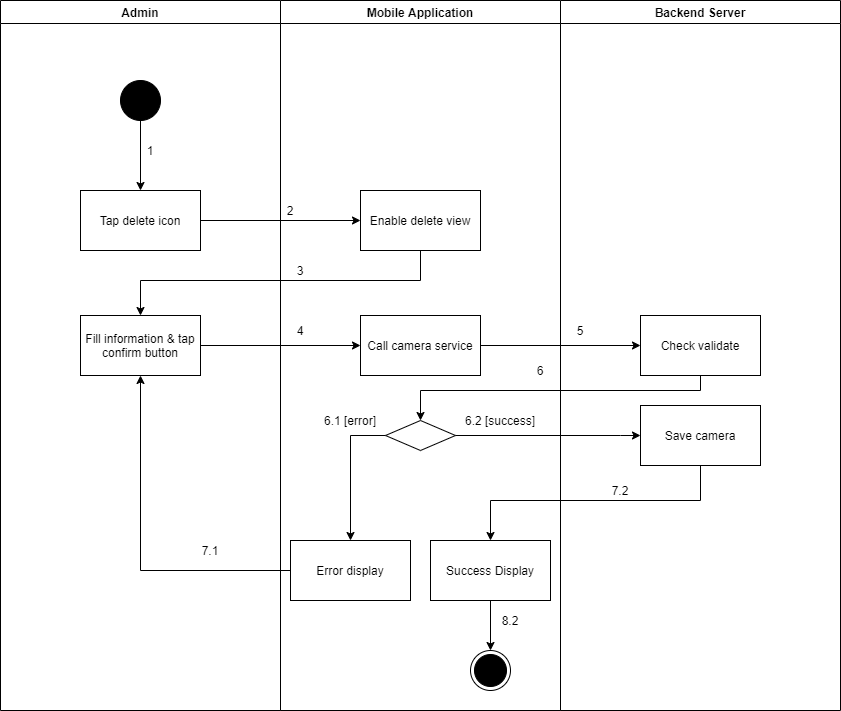

The diagram above was exported from draw.io. Its source (the exported page's mxGraphModel, read from the mxfile embedded in the PNG):
<mxGraphModel dx="852" dy="-2791" grid="1" gridSize="10" guides="1" tooltips="1" connect="1" arrows="1" fold="1" page="1" pageScale="1" pageWidth="1169" pageHeight="1654" math="0" shadow="0">
  <root>
    <mxCell id="xrrK0EVyjOq2z8tPtUP3-0" />
    <mxCell id="xrrK0EVyjOq2z8tPtUP3-1" parent="xrrK0EVyjOq2z8tPtUP3-0" />
    <mxCell id="n08fvkbot70_RfVmtGl6-0" value="Admin" style="swimlane;" parent="xrrK0EVyjOq2z8tPtUP3-1" vertex="1">
      <mxGeometry x="120" y="4520" width="280" height="710" as="geometry" />
    </mxCell>
    <mxCell id="n08fvkbot70_RfVmtGl6-1" value="" style="verticalLabelPosition=bottom;verticalAlign=top;html=1;shape=mxgraph.flowchart.on-page_reference;fillColor=#000000;" parent="n08fvkbot70_RfVmtGl6-0" vertex="1">
      <mxGeometry x="120" y="80" width="40" height="40" as="geometry" />
    </mxCell>
    <mxCell id="n08fvkbot70_RfVmtGl6-2" value="1" style="text;html=1;strokeColor=none;fillColor=none;align=center;verticalAlign=middle;whiteSpace=wrap;rounded=0;" parent="n08fvkbot70_RfVmtGl6-0" vertex="1">
      <mxGeometry x="140" y="140" width="20" height="20" as="geometry" />
    </mxCell>
    <mxCell id="n08fvkbot70_RfVmtGl6-3" value="Fill information &amp;amp; tap confirm button" style="whiteSpace=wrap;html=1;fillColor=#FFFFFF;" parent="n08fvkbot70_RfVmtGl6-0" vertex="1">
      <mxGeometry x="80" y="315" width="120" height="60" as="geometry" />
    </mxCell>
    <mxCell id="n08fvkbot70_RfVmtGl6-4" value="7.1" style="text;html=1;strokeColor=none;fillColor=none;align=center;verticalAlign=middle;whiteSpace=wrap;rounded=0;" parent="n08fvkbot70_RfVmtGl6-0" vertex="1">
      <mxGeometry x="200" y="540" width="20" height="20" as="geometry" />
    </mxCell>
    <mxCell id="n08fvkbot70_RfVmtGl6-5" value="Mobile Application" style="swimlane;" parent="xrrK0EVyjOq2z8tPtUP3-1" vertex="1">
      <mxGeometry x="400" y="4520" width="280" height="710" as="geometry" />
    </mxCell>
    <mxCell id="n08fvkbot70_RfVmtGl6-6" value="" style="ellipse;html=1;shape=endState;fillColor=#000000;strokeColor=#000000;align=center;" parent="n08fvkbot70_RfVmtGl6-5" vertex="1">
      <mxGeometry x="190" y="650" width="40" height="40" as="geometry" />
    </mxCell>
    <mxCell id="n08fvkbot70_RfVmtGl6-7" value="Enable delete view" style="whiteSpace=wrap;html=1;verticalAlign=middle;fillColor=#FFFFFF;align=center;" parent="n08fvkbot70_RfVmtGl6-5" vertex="1">
      <mxGeometry x="80" y="190" width="120" height="60" as="geometry" />
    </mxCell>
    <mxCell id="n08fvkbot70_RfVmtGl6-8" value="" style="rhombus;whiteSpace=wrap;html=1;fillColor=#FFFFFF;" parent="n08fvkbot70_RfVmtGl6-5" vertex="1">
      <mxGeometry x="105" y="420" width="70" height="30" as="geometry" />
    </mxCell>
    <mxCell id="n08fvkbot70_RfVmtGl6-9" value="Error display" style="whiteSpace=wrap;html=1;fillColor=#FFFFFF;" parent="n08fvkbot70_RfVmtGl6-5" vertex="1">
      <mxGeometry x="10" y="540" width="120" height="60" as="geometry" />
    </mxCell>
    <mxCell id="n08fvkbot70_RfVmtGl6-10" value="" style="edgeStyle=orthogonalEdgeStyle;rounded=0;orthogonalLoop=1;jettySize=auto;html=1;" parent="n08fvkbot70_RfVmtGl6-5" source="n08fvkbot70_RfVmtGl6-8" target="n08fvkbot70_RfVmtGl6-9" edge="1">
      <mxGeometry relative="1" as="geometry">
        <Array as="points">
          <mxPoint x="70" y="435" />
        </Array>
      </mxGeometry>
    </mxCell>
    <mxCell id="n08fvkbot70_RfVmtGl6-11" value="2" style="text;html=1;strokeColor=none;fillColor=none;align=center;verticalAlign=middle;whiteSpace=wrap;rounded=0;" parent="n08fvkbot70_RfVmtGl6-5" vertex="1">
      <mxGeometry y="200" width="20" height="20" as="geometry" />
    </mxCell>
    <mxCell id="n08fvkbot70_RfVmtGl6-12" value="3" style="text;html=1;strokeColor=none;fillColor=none;align=center;verticalAlign=middle;whiteSpace=wrap;rounded=0;" parent="n08fvkbot70_RfVmtGl6-5" vertex="1">
      <mxGeometry x="10" y="260" width="20" height="20" as="geometry" />
    </mxCell>
    <mxCell id="n08fvkbot70_RfVmtGl6-13" value="6.1 [error]" style="text;html=1;strokeColor=none;fillColor=none;align=center;verticalAlign=middle;whiteSpace=wrap;rounded=0;" parent="n08fvkbot70_RfVmtGl6-5" vertex="1">
      <mxGeometry x="30" y="410" width="80" height="20" as="geometry" />
    </mxCell>
    <mxCell id="n08fvkbot70_RfVmtGl6-14" value="6.2 [success]" style="text;html=1;strokeColor=none;fillColor=none;align=center;verticalAlign=middle;whiteSpace=wrap;rounded=0;" parent="n08fvkbot70_RfVmtGl6-5" vertex="1">
      <mxGeometry x="180" y="410" width="80" height="20" as="geometry" />
    </mxCell>
    <mxCell id="n08fvkbot70_RfVmtGl6-15" value="Call camera service" style="whiteSpace=wrap;html=1;fillColor=#FFFFFF;" parent="n08fvkbot70_RfVmtGl6-5" vertex="1">
      <mxGeometry x="80" y="315" width="120" height="60" as="geometry" />
    </mxCell>
    <mxCell id="n08fvkbot70_RfVmtGl6-16" style="edgeStyle=orthogonalEdgeStyle;rounded=0;orthogonalLoop=1;jettySize=auto;html=1;entryX=0.5;entryY=0;entryDx=0;entryDy=0;" parent="n08fvkbot70_RfVmtGl6-5" source="n08fvkbot70_RfVmtGl6-17" target="n08fvkbot70_RfVmtGl6-6" edge="1">
      <mxGeometry relative="1" as="geometry" />
    </mxCell>
    <mxCell id="n08fvkbot70_RfVmtGl6-17" value="Success Display" style="whiteSpace=wrap;html=1;fillColor=#FFFFFF;" parent="n08fvkbot70_RfVmtGl6-5" vertex="1">
      <mxGeometry x="150" y="540" width="120" height="60" as="geometry" />
    </mxCell>
    <mxCell id="n08fvkbot70_RfVmtGl6-18" value="8.2" style="text;html=1;strokeColor=none;fillColor=none;align=center;verticalAlign=middle;whiteSpace=wrap;rounded=0;" parent="n08fvkbot70_RfVmtGl6-5" vertex="1">
      <mxGeometry x="220" y="610" width="20" height="20" as="geometry" />
    </mxCell>
    <mxCell id="n08fvkbot70_RfVmtGl6-19" value="Backend Server" style="swimlane;" parent="xrrK0EVyjOq2z8tPtUP3-1" vertex="1">
      <mxGeometry x="680" y="4520" width="280" height="710" as="geometry" />
    </mxCell>
    <mxCell id="n08fvkbot70_RfVmtGl6-20" value="Check validate" style="whiteSpace=wrap;html=1;fillColor=#FFFFFF;" parent="n08fvkbot70_RfVmtGl6-19" vertex="1">
      <mxGeometry x="80" y="315" width="120" height="60" as="geometry" />
    </mxCell>
    <mxCell id="n08fvkbot70_RfVmtGl6-21" value="5" style="text;html=1;strokeColor=none;fillColor=none;align=center;verticalAlign=middle;whiteSpace=wrap;rounded=0;" parent="n08fvkbot70_RfVmtGl6-19" vertex="1">
      <mxGeometry x="10" y="320" width="20" height="20" as="geometry" />
    </mxCell>
    <mxCell id="n08fvkbot70_RfVmtGl6-22" value="Save camera" style="whiteSpace=wrap;html=1;fillColor=#FFFFFF;" parent="n08fvkbot70_RfVmtGl6-19" vertex="1">
      <mxGeometry x="80" y="405" width="120" height="60" as="geometry" />
    </mxCell>
    <mxCell id="n08fvkbot70_RfVmtGl6-23" value="" style="edgeStyle=orthogonalEdgeStyle;rounded=0;orthogonalLoop=1;jettySize=auto;html=1;" parent="xrrK0EVyjOq2z8tPtUP3-1" source="n08fvkbot70_RfVmtGl6-24" target="n08fvkbot70_RfVmtGl6-7" edge="1">
      <mxGeometry relative="1" as="geometry" />
    </mxCell>
    <mxCell id="n08fvkbot70_RfVmtGl6-24" value="Tap delete icon" style="whiteSpace=wrap;html=1;verticalAlign=middle;fillColor=#FFFFFF;align=center;" parent="xrrK0EVyjOq2z8tPtUP3-1" vertex="1">
      <mxGeometry x="200" y="4710" width="120" height="60" as="geometry" />
    </mxCell>
    <mxCell id="n08fvkbot70_RfVmtGl6-25" value="" style="edgeStyle=orthogonalEdgeStyle;rounded=0;orthogonalLoop=1;jettySize=auto;html=1;" parent="xrrK0EVyjOq2z8tPtUP3-1" source="n08fvkbot70_RfVmtGl6-1" target="n08fvkbot70_RfVmtGl6-24" edge="1">
      <mxGeometry relative="1" as="geometry" />
    </mxCell>
    <mxCell id="n08fvkbot70_RfVmtGl6-26" style="edgeStyle=orthogonalEdgeStyle;rounded=0;orthogonalLoop=1;jettySize=auto;html=1;exitX=0.5;exitY=1;exitDx=0;exitDy=0;" parent="xrrK0EVyjOq2z8tPtUP3-1" source="n08fvkbot70_RfVmtGl6-7" target="n08fvkbot70_RfVmtGl6-3" edge="1">
      <mxGeometry relative="1" as="geometry">
        <Array as="points">
          <mxPoint x="540" y="4800" />
          <mxPoint x="260" y="4800" />
        </Array>
      </mxGeometry>
    </mxCell>
    <mxCell id="n08fvkbot70_RfVmtGl6-27" style="edgeStyle=orthogonalEdgeStyle;rounded=0;orthogonalLoop=1;jettySize=auto;html=1;entryX=0.5;entryY=1;entryDx=0;entryDy=0;" parent="xrrK0EVyjOq2z8tPtUP3-1" source="n08fvkbot70_RfVmtGl6-9" target="n08fvkbot70_RfVmtGl6-3" edge="1">
      <mxGeometry relative="1" as="geometry" />
    </mxCell>
    <mxCell id="n08fvkbot70_RfVmtGl6-28" value="" style="edgeStyle=orthogonalEdgeStyle;rounded=0;orthogonalLoop=1;jettySize=auto;html=1;" parent="xrrK0EVyjOq2z8tPtUP3-1" source="n08fvkbot70_RfVmtGl6-3" target="n08fvkbot70_RfVmtGl6-15" edge="1">
      <mxGeometry relative="1" as="geometry" />
    </mxCell>
    <mxCell id="n08fvkbot70_RfVmtGl6-29" value="" style="edgeStyle=orthogonalEdgeStyle;rounded=0;orthogonalLoop=1;jettySize=auto;html=1;" parent="xrrK0EVyjOq2z8tPtUP3-1" source="n08fvkbot70_RfVmtGl6-15" target="n08fvkbot70_RfVmtGl6-20" edge="1">
      <mxGeometry relative="1" as="geometry" />
    </mxCell>
    <mxCell id="n08fvkbot70_RfVmtGl6-30" style="edgeStyle=orthogonalEdgeStyle;rounded=0;orthogonalLoop=1;jettySize=auto;html=1;entryX=0.5;entryY=0;entryDx=0;entryDy=0;" parent="xrrK0EVyjOq2z8tPtUP3-1" source="n08fvkbot70_RfVmtGl6-20" target="n08fvkbot70_RfVmtGl6-8" edge="1">
      <mxGeometry relative="1" as="geometry">
        <Array as="points">
          <mxPoint x="820" y="4910" />
          <mxPoint x="540" y="4910" />
        </Array>
      </mxGeometry>
    </mxCell>
    <mxCell id="n08fvkbot70_RfVmtGl6-31" value="4" style="text;html=1;strokeColor=none;fillColor=none;align=center;verticalAlign=middle;whiteSpace=wrap;rounded=0;" parent="xrrK0EVyjOq2z8tPtUP3-1" vertex="1">
      <mxGeometry x="410" y="4840" width="20" height="20" as="geometry" />
    </mxCell>
    <mxCell id="n08fvkbot70_RfVmtGl6-32" value="6" style="text;html=1;strokeColor=none;fillColor=none;align=center;verticalAlign=middle;whiteSpace=wrap;rounded=0;" parent="xrrK0EVyjOq2z8tPtUP3-1" vertex="1">
      <mxGeometry x="650" y="4880" width="20" height="20" as="geometry" />
    </mxCell>
    <mxCell id="n08fvkbot70_RfVmtGl6-33" value="" style="edgeStyle=orthogonalEdgeStyle;rounded=0;orthogonalLoop=1;jettySize=auto;html=1;" parent="xrrK0EVyjOq2z8tPtUP3-1" source="n08fvkbot70_RfVmtGl6-8" target="n08fvkbot70_RfVmtGl6-22" edge="1">
      <mxGeometry relative="1" as="geometry">
        <Array as="points">
          <mxPoint x="740" y="4955" />
          <mxPoint x="740" y="4955" />
        </Array>
      </mxGeometry>
    </mxCell>
    <mxCell id="n08fvkbot70_RfVmtGl6-34" value="" style="edgeStyle=orthogonalEdgeStyle;rounded=0;orthogonalLoop=1;jettySize=auto;html=1;" parent="xrrK0EVyjOq2z8tPtUP3-1" source="n08fvkbot70_RfVmtGl6-22" target="n08fvkbot70_RfVmtGl6-17" edge="1">
      <mxGeometry relative="1" as="geometry">
        <Array as="points">
          <mxPoint x="820" y="5020" />
          <mxPoint x="610" y="5020" />
        </Array>
      </mxGeometry>
    </mxCell>
    <mxCell id="n08fvkbot70_RfVmtGl6-35" value="7.2" style="text;html=1;strokeColor=none;fillColor=none;align=center;verticalAlign=middle;whiteSpace=wrap;rounded=0;" parent="xrrK0EVyjOq2z8tPtUP3-1" vertex="1">
      <mxGeometry x="730" y="5000" width="20" height="20" as="geometry" />
    </mxCell>
  </root>
</mxGraphModel>